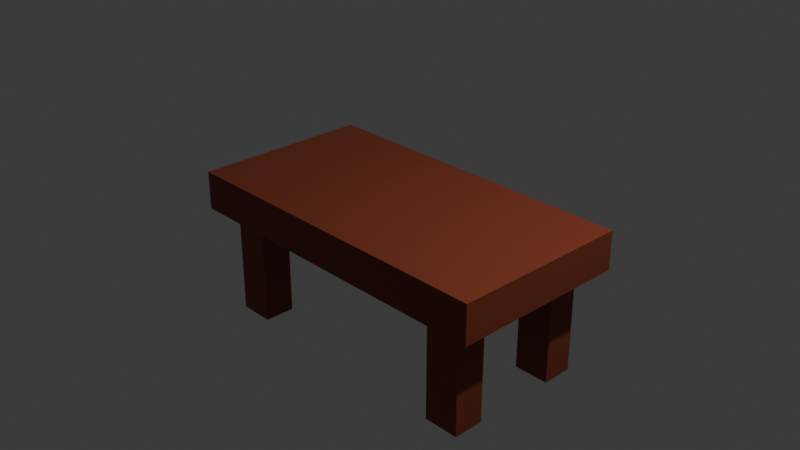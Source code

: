 # Source: meja.blend  (saved by Blender 4.0.36; exported with 4.5.12 LTS)
import bpy
from mathutils import Matrix  # noqa: F401  (used for matrix-valued properties, if any)

bpy.ops.wm.read_factory_settings(use_empty=True)
scene = bpy.context.scene
scene.name = 'Scene'

# ---- collections
col_collection = bpy.data.collections.new('Collection'); scene.collection.children.link(col_collection)

# ---- materials (node trees are filled in below, after node groups)
mat_material = bpy.data.materials.new('Material')
mat_material.alpha_threshold = 0.0
mat_material.use_transparent_shadow = False
mat_material.roughness = 0.5
mat_material.line_color = (0.0, 0.0, 0.0, 1.0)

# ---- material node trees
mat_material.use_nodes = True; mat_material.node_tree.nodes.clear()
_N = mat_material.node_tree.nodes; _L = mat_material.node_tree.links
n0 = _N.new('ShaderNodeOutputMaterial'); n0.name = 'Material Output'; n0.location = (300, 300)
n1 = _N.new('ShaderNodeBsdfPrincipled'); n1.name = 'Principled BSDF'; n1.location = (10, 300)
n1.inputs[0].default_value = (0.247, 0.0472, 0.02026, 1.0)
n1.inputs[3].default_value = 1.45
_L.new(n1.outputs[0], n0.inputs[0])
n0.is_active_output = True

# ---- world
world_world = bpy.data.worlds.new('World'); scene.world = world_world
world_world.use_nodes = True; world_world.node_tree.nodes.clear()
_N = world_world.node_tree.nodes; _L = world_world.node_tree.links
n0 = _N.new('ShaderNodeOutputWorld'); n0.name = 'World Output'; n0.location = (300, 300)
n1 = _N.new('ShaderNodeBackground'); n1.name = 'Background'; n1.location = (10, 300)
n1.inputs[0].default_value = (0.05088, 0.05088, 0.05088, 1.0)
_L.new(n1.outputs[0], n0.inputs[0])
n0.is_active_output = True
world_world.color = (0.05088, 0.05088, 0.05088)
world_world.use_sun_shadow = False
world_world.sun_shadow_jitter_overblur = 0.0

# ---- cameras
cam_camera = bpy.data.cameras.new('Camera')
cam_camera.clip_end = 100.0
cam_camera.ortho_scale = 7.314

# ---- lights
light_light = bpy.data.lights.new('Light', 'POINT')
light_light.transmission_factor = 0.0
light_light.use_soft_falloff = False
light_light.energy = 1000.0
light_light.shadow_soft_size = 0.1
light_light.shadow_maximum_resolution = 0.006
light_light.use_absolute_resolution = True

# ---- meshes
me_cube = bpy.data.meshes.new('Cube')
me_cube.from_pydata([(1.0, 1.0, 1.0), (1.0, 1.0, -1.0), (1.0, -1.0, 1.0), (1.0, -1.0, -1.0), (0.0, 0.0, 1.0), (0.0, 0.0, -1.0), (1.0, 0.0, -1.0), (1.0, 0.0, 1.0), (0.0, 1.0, -1.0), (0.0, -1.0, 1.0), (0.0, -1.0, -1.0), (0.0, 1.0, 1.0), (0.6539, 0.8179, -1.0), (0.8633, 0.8179, -1.0), (0.8633, 0.4737, -1.0), (0.6539, 0.4737, -1.0), (0.6539, -0.4737, -1.0), (0.8633, -0.4737, -1.0), (0.8633, -0.8179, -1.0), (0.6539, -0.8179, -1.0), (0.8633, 0.8179, -6.545), (0.6539, 0.8179, -6.545), (0.8633, 0.4737, -6.545), (0.6539, 0.4737, -6.545), (0.8633, -0.4737, -6.545), (0.6539, -0.4737, -6.545), (0.8633, -0.8179, -6.545), (0.6539, -0.8179, -6.545)], [], [(0, 11, 4, 7), (12, 13, 20, 21), (6, 7, 2, 3), (8, 11, 0, 1), (1, 13, 12, 8), (1, 0, 7, 6), (3, 2, 9, 10), (7, 4, 9, 2), (6, 14, 13, 1), (5, 15, 14, 6), (8, 12, 15, 5), (16, 17, 24, 25), (6, 17, 16, 5), (3, 18, 17, 6), (10, 19, 18, 3), (5, 16, 19, 10), (21, 20, 22, 23), (25, 24, 26, 27), (14, 15, 23, 22), (19, 16, 25, 27), (17, 18, 26, 24), (15, 12, 21, 23), (13, 14, 22, 20), (18, 19, 27, 26)])
_uv = me_cube.uv_layers.new(name='UVMap')
_uv.uv.foreach_set('vector', [0.625, 0.5, 0.75, 0.5, 0.75, 0.625, 0.625, 0.625, 0.25, 0.5, 0.375, 0.5, 0.375, 0.5, 0.25, 0.5, 0.375, 0.625, 0.625, 0.625, 0.625, 0.75, 0.375, 0.75, 0.375, 0.375, 0.625, 0.375, 0.625, 0.5, 0.375, 0.5, 0.375, 0.5, 0.375, 0.5, 0.25, 0.5, 0.25, 0.5, 0.375, 0.5, 0.625, 0.5, 0.625, 0.625, 0.375, 0.625, 0.375, 0.75, 0.625, 0.75, 0.625, 0.875, 0.375, 0.875, 0.625, 0.625, 0.75, 0.625, 0.75, 0.75, 0.625, 0.75, 0.375, 0.625, 0.375, 0.625, 0.375, 0.5, 0.375, 0.5, 0.25, 0.625, 0.25, 0.625, 0.375, 0.625, 0.375, 0.625, 0.25, 0.5, 0.25, 0.5, 0.25, 0.625, 0.25, 0.625, 0.25, 0.625, 0.375, 0.625, 0.375, 0.625, 0.25, 0.625, 0.375, 0.625, 0.375, 0.625, 0.25, 0.625, 0.25, 0.625, 0.375, 0.75, 0.375, 0.75, 0.375, 0.625, 0.375, 0.625, 0.25, 0.75, 0.25, 0.75, 0.375, 0.75, 0.375, 0.75, 0.25, 0.625, 0.25, 0.625, 0.25, 0.75, 0.25, 0.75, 0.25, 0.5, 0.375, 0.5, 0.375, 0.625, 0.25, 0.625, 0.25, 0.625, 0.375, 0.625, 0.375, 0.75, 0.25, 0.75, 0.375, 0.625, 0.25, 0.625, 0.25, 0.625, 0.375, 0.625, 0.25, 0.75, 0.25, 0.625, 0.25, 0.625, 0.25, 0.75, 0.375, 0.625, 0.375, 0.75, 0.375, 0.75, 0.375, 0.625, 0.25, 0.625, 0.25, 0.5, 0.25, 0.5, 0.25, 0.625, 0.375, 0.5, 0.375, 0.625, 0.375, 0.625, 0.375, 0.5, 0.375, 0.75, 0.25, 0.75, 0.25, 0.75, 0.375, 0.75])
me_cube.materials.append(mat_material)
me_cube.use_mirror_vertex_groups = False
me_cube.update()

# ---- objects
ob_cube = bpy.data.objects.new('Cube', me_cube)
ob_light = bpy.data.objects.new('Light', light_light)
ob_camera = bpy.data.objects.new('Camera', cam_camera)

# ---- transforms, parenting, visibility, modifiers, constraints
ob_cube.location = (0.0, 0.0, 0.0)
ob_cube.scale = (1.892, 1.0, 0.2143)
ob_cube.lock_rotations_4d = False
ob_cube.empty_display_type = 'ARROWS'
ob_cube.lineart.crease_threshold = 0.0
_m = ob_cube.modifiers.new('Mirror', 'MIRROR')
ob_light.location = (4.076, 1.005, 5.904)
ob_light.rotation_euler = (0.6503, 0.05522, 1.866)
ob_light.lock_rotations_4d = False
ob_light.empty_display_type = 'ARROWS'
ob_light.color = (0.0, 0.0, 0.0, 0.0)
ob_light.lineart.crease_threshold = 0.0
ob_camera.location = (7.359, -6.926, 4.958)
ob_camera.rotation_euler = (1.109, 0.0, 0.8149)
ob_camera.lock_rotations_4d = False
ob_camera.empty_display_type = 'ARROWS'
ob_camera.color = (0.0, 0.0, 0.0, 0.0)
ob_camera.display_type = 'WIRE'
ob_camera.lineart.crease_threshold = 0.0

# ---- collection membership
col_collection.objects.link(ob_cube)
col_collection.objects.link(ob_light)
col_collection.objects.link(ob_camera)

# ---- scene / render settings (as saved in the file)
scene.camera = ob_camera
scene.frame_start = 1; scene.frame_end = 250; scene.frame_set(1)
scene.render.engine = 'BLENDER_EEVEE_NEXT'
scene.cycles.sampling_pattern = 'TABULATED_SOBOL'
bpy.context.view_layer.update()
